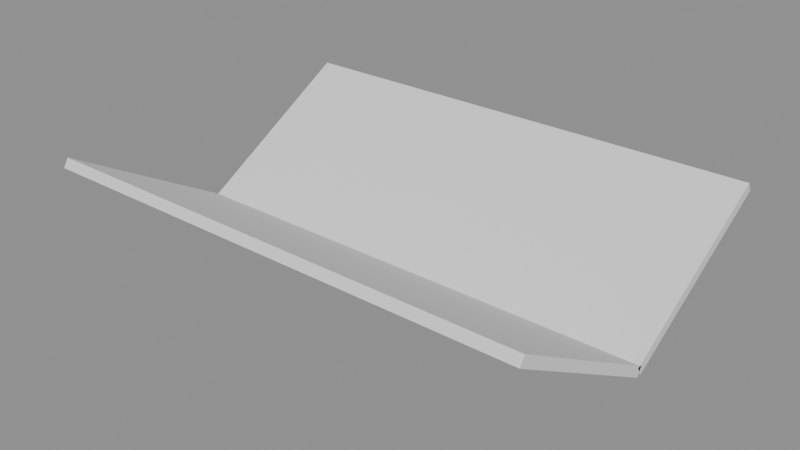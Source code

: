 # Source: p0157.blend  (saved by Blender 4.5.90; exported with 4.5.12 LTS)
import bpy
from mathutils import Matrix  # noqa: F401  (used for matrix-valued properties, if any)

bpy.ops.wm.read_factory_settings(use_empty=True)
scene = bpy.context.scene
scene.name = 'Scene'

# ---- collections
col_asset_p0157 = bpy.data.collections.new('Asset_p0157'); scene.collection.children.link(col_asset_p0157)

# ---- meshes
me_cube = bpy.data.meshes.new('Cube')
me_cube.from_pydata([(-0.5, -0.5, -0.5), (-0.5, -0.5, 0.5), (-0.5, 0.5, -0.5), (-0.5, 0.5, 0.5), (0.5, -0.5, -0.5), (0.5, -0.5, 0.5), (0.5, 0.5, -0.5), (0.5, 0.5, 0.5)], [], [(0, 1, 3, 2), (2, 3, 7, 6), (6, 7, 5, 4), (4, 5, 1, 0), (2, 6, 4, 0), (7, 3, 1, 5)])
_uv = me_cube.uv_layers.new(name='UVMap')
_uv.uv.foreach_set('vector', [0.375, 0.0, 0.625, 0.0, 0.625, 0.25, 0.375, 0.25, 0.375, 0.25, 0.625, 0.25, 0.625, 0.5, 0.375, 0.5, 0.375, 0.5, 0.625, 0.5, 0.625, 0.75, 0.375, 0.75, 0.375, 0.75, 0.625, 0.75, 0.625, 1.0, 0.375, 1.0, 0.125, 0.5, 0.375, 0.5, 0.375, 0.75, 0.125, 0.75, 0.625, 0.5, 0.875, 0.5, 0.875, 0.75, 0.625, 0.75])
me_cube.update()
me_cube_001 = bpy.data.meshes.new('Cube.001')
me_cube_001.from_pydata([(-0.5, -0.5, -0.5), (-0.5, -0.5, 0.5), (-0.5, 0.5, -0.5), (-0.5, 0.5, 0.5), (0.5, -0.5, -0.5), (0.5, -0.5, 0.5), (0.5, 0.5, -0.5), (0.5, 0.5, 0.5)], [], [(0, 1, 3, 2), (2, 3, 7, 6), (6, 7, 5, 4), (4, 5, 1, 0), (2, 6, 4, 0), (7, 3, 1, 5)])
_uv = me_cube_001.uv_layers.new(name='UVMap')
_uv.uv.foreach_set('vector', [0.375, 0.0, 0.625, 0.0, 0.625, 0.25, 0.375, 0.25, 0.375, 0.25, 0.625, 0.25, 0.625, 0.5, 0.375, 0.5, 0.375, 0.5, 0.625, 0.5, 0.625, 0.75, 0.375, 0.75, 0.375, 0.75, 0.625, 0.75, 0.625, 1.0, 0.375, 1.0, 0.125, 0.5, 0.375, 0.5, 0.375, 0.75, 0.125, 0.75, 0.625, 0.5, 0.875, 0.5, 0.875, 0.75, 0.625, 0.75])
me_cube_001.update()

# ---- objects
ob_cubierta_faldon_1 = bpy.data.objects.new('Cubierta_Faldon_1', me_cube)
ob_cubierta_faldon_2 = bpy.data.objects.new('Cubierta_Faldon_2', me_cube_001)

# ---- transforms, parenting, visibility, modifiers, constraints
ob_cubierta_faldon_1.location = (0.0, 1.75, 0.7217)
ob_cubierta_faldon_1.rotation_euler = (0.5236, 0.0, 0.0)
ob_cubierta_faldon_1.scale = (10.0, 4.041, 0.2)
ob_cubierta_faldon_2.location = (0.0, -1.75, 0.7217)
ob_cubierta_faldon_2.rotation_euler = (-0.5236, 0.0, 0.0)
ob_cubierta_faldon_2.scale = (10.0, 4.041, 0.2)

# ---- collection membership
col_asset_p0157.objects.link(ob_cubierta_faldon_1)
col_asset_p0157.objects.link(ob_cubierta_faldon_2)

# ---- scene / render settings (as saved in the file)
scene.frame_start = 1; scene.frame_end = 250; scene.frame_set(1)
scene.render.engine = 'BLENDER_EEVEE_NEXT'
bpy.context.view_layer.update()

# ---- added for rendering (the .blend has no active camera and no usable light): camera, sun + grey world if the file has none
cam_auto = bpy.data.cameras.new('AutoCamera')
cam_auto.lens = 50.0
cam_auto.sensor_width = 36.0
cam_auto.clip_end = 1000.0
ob_auto_camera = bpy.data.objects.new('AutoCamera', cam_auto)
scene.collection.objects.link(ob_auto_camera)
ob_auto_camera.location = (11.5272, -13.8327, 9.94349)
ob_auto_camera.rotation_euler = (1.09748, -7.21219e-08, 0.694738)
scene.camera = ob_auto_camera
light_auto_sun = bpy.data.lights.new('AutoSun', 'SUN')
light_auto_sun.energy = 3.0
light_auto_sun.angle = 0.0523599
ob_auto_sun = bpy.data.objects.new('AutoSun', light_auto_sun)
scene.collection.objects.link(ob_auto_sun)
ob_auto_sun.rotation_euler = (0.872665, 0.174533, 0.523599)
if scene.world is None:
    world_auto = bpy.data.worlds.new('AutoWorld')
    world_auto.color = (0.3, 0.3, 0.3)
    scene.world = world_auto
bpy.context.view_layer.update()
